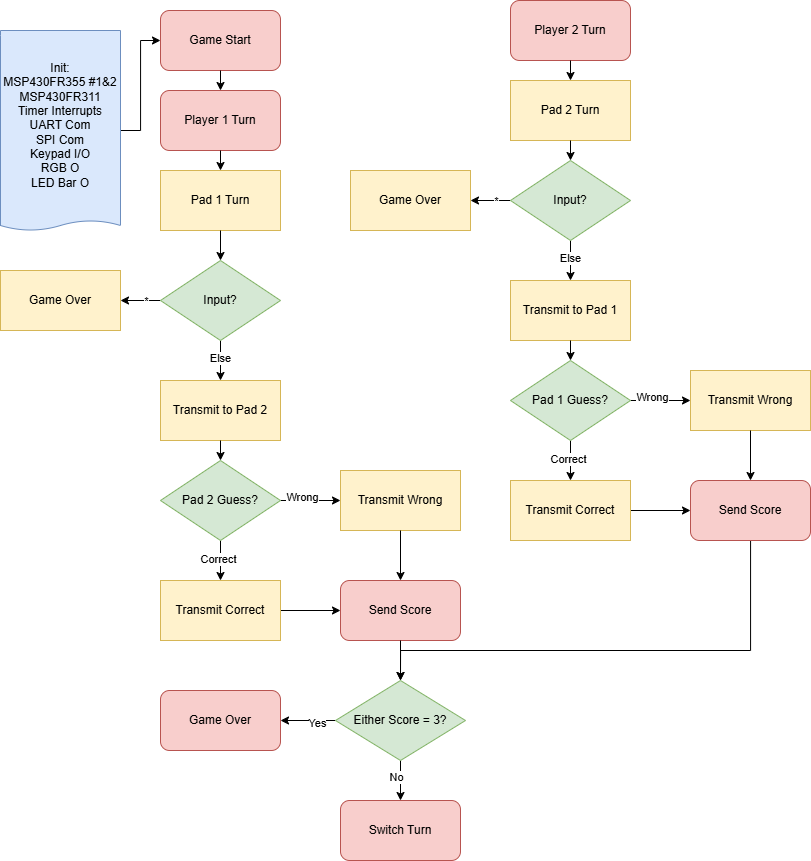

The diagram above was exported from draw.io. Its source (the exported page's mxGraphModel, read from the mxfile embedded in the PNG):
<mxGraphModel dx="1059" dy="656" grid="1" gridSize="10" guides="1" tooltips="1" connect="1" arrows="1" fold="1" page="1" pageScale="1" pageWidth="850" pageHeight="1100" math="0" shadow="0">
  <root>
    <mxCell id="0" />
    <mxCell id="1" parent="0" />
    <mxCell id="ASKwRKj71QYUX_VBoNXi-26" value="" style="edgeStyle=orthogonalEdgeStyle;rounded=0;orthogonalLoop=1;jettySize=auto;html=1;" edge="1" parent="1" source="ASKwRKj71QYUX_VBoNXi-24" target="ASKwRKj71QYUX_VBoNXi-25">
      <mxGeometry relative="1" as="geometry" />
    </mxCell>
    <mxCell id="ASKwRKj71QYUX_VBoNXi-24" value="Init:&lt;div&gt;MSP430FR355 #1&amp;amp;2&lt;/div&gt;&lt;div&gt;MSP430FR311&lt;/div&gt;&lt;div&gt;Timer Interrupts&lt;/div&gt;&lt;div&gt;UART Com&lt;/div&gt;&lt;div&gt;SPI Com&lt;/div&gt;&lt;div&gt;Keypad I/O&lt;/div&gt;&lt;div&gt;RGB O&lt;/div&gt;&lt;div&gt;LED Bar O&lt;/div&gt;" style="shape=document;whiteSpace=wrap;html=1;boundedLbl=1;size=0.05;fillColor=#dae8fc;strokeColor=#6c8ebf;" vertex="1" parent="1">
      <mxGeometry x="40" y="40" width="120" height="200" as="geometry" />
    </mxCell>
    <mxCell id="ASKwRKj71QYUX_VBoNXi-25" value="Game Start" style="rounded=1;whiteSpace=wrap;html=1;fillColor=#f8cecc;strokeColor=#b85450;" vertex="1" parent="1">
      <mxGeometry x="200" y="20" width="120" height="60" as="geometry" />
    </mxCell>
    <mxCell id="ASKwRKj71QYUX_VBoNXi-27" value="Pad 1 Turn" style="rounded=0;whiteSpace=wrap;html=1;fillColor=#fff2cc;strokeColor=#d6b656;" vertex="1" parent="1">
      <mxGeometry x="200" y="180" width="120" height="60" as="geometry" />
    </mxCell>
    <mxCell id="ASKwRKj71QYUX_VBoNXi-31" value="" style="edgeStyle=orthogonalEdgeStyle;rounded=0;orthogonalLoop=1;jettySize=auto;html=1;" edge="1" parent="1" source="ASKwRKj71QYUX_VBoNXi-29" target="ASKwRKj71QYUX_VBoNXi-30">
      <mxGeometry relative="1" as="geometry" />
    </mxCell>
    <mxCell id="ASKwRKj71QYUX_VBoNXi-34" value="*" style="edgeLabel;html=1;align=center;verticalAlign=middle;resizable=0;points=[];" vertex="1" connectable="0" parent="ASKwRKj71QYUX_VBoNXi-31">
      <mxGeometry x="-0.2722" relative="1" as="geometry">
        <mxPoint as="offset" />
      </mxGeometry>
    </mxCell>
    <mxCell id="ASKwRKj71QYUX_VBoNXi-38" value="" style="edgeStyle=orthogonalEdgeStyle;rounded=0;orthogonalLoop=1;jettySize=auto;html=1;" edge="1" parent="1" source="ASKwRKj71QYUX_VBoNXi-29" target="ASKwRKj71QYUX_VBoNXi-36">
      <mxGeometry relative="1" as="geometry" />
    </mxCell>
    <mxCell id="ASKwRKj71QYUX_VBoNXi-39" value="Else" style="edgeLabel;html=1;align=center;verticalAlign=middle;resizable=0;points=[];" vertex="1" connectable="0" parent="ASKwRKj71QYUX_VBoNXi-38">
      <mxGeometry x="-0.1222" y="-1" relative="1" as="geometry">
        <mxPoint as="offset" />
      </mxGeometry>
    </mxCell>
    <mxCell id="ASKwRKj71QYUX_VBoNXi-29" value="Input?" style="rhombus;whiteSpace=wrap;html=1;fillColor=#d5e8d4;strokeColor=#82b366;" vertex="1" parent="1">
      <mxGeometry x="200" y="270" width="120" height="80" as="geometry" />
    </mxCell>
    <mxCell id="ASKwRKj71QYUX_VBoNXi-30" value="Game Over" style="rounded=0;whiteSpace=wrap;html=1;fillColor=#fff2cc;strokeColor=#d6b656;" vertex="1" parent="1">
      <mxGeometry x="40" y="280" width="120" height="60" as="geometry" />
    </mxCell>
    <mxCell id="ASKwRKj71QYUX_VBoNXi-33" value="" style="endArrow=classic;html=1;rounded=0;exitX=0.5;exitY=1;exitDx=0;exitDy=0;" edge="1" parent="1" source="ASKwRKj71QYUX_VBoNXi-27" target="ASKwRKj71QYUX_VBoNXi-29">
      <mxGeometry width="50" height="50" relative="1" as="geometry">
        <mxPoint x="310" y="210" as="sourcePoint" />
        <mxPoint x="360" y="160" as="targetPoint" />
      </mxGeometry>
    </mxCell>
    <mxCell id="ASKwRKj71QYUX_VBoNXi-36" value="Transmit to Pad 2" style="rounded=0;whiteSpace=wrap;html=1;fillColor=#fff2cc;strokeColor=#d6b656;" vertex="1" parent="1">
      <mxGeometry x="200" y="390" width="120" height="60" as="geometry" />
    </mxCell>
    <mxCell id="ASKwRKj71QYUX_VBoNXi-44" value="" style="edgeStyle=orthogonalEdgeStyle;rounded=0;orthogonalLoop=1;jettySize=auto;html=1;" edge="1" parent="1" source="ASKwRKj71QYUX_VBoNXi-40" target="ASKwRKj71QYUX_VBoNXi-42">
      <mxGeometry relative="1" as="geometry" />
    </mxCell>
    <mxCell id="ASKwRKj71QYUX_VBoNXi-47" value="Wrong" style="edgeLabel;html=1;align=center;verticalAlign=middle;resizable=0;points=[];" vertex="1" connectable="0" parent="ASKwRKj71QYUX_VBoNXi-44">
      <mxGeometry x="-0.2852" y="4" relative="1" as="geometry">
        <mxPoint as="offset" />
      </mxGeometry>
    </mxCell>
    <mxCell id="ASKwRKj71QYUX_VBoNXi-45" value="" style="edgeStyle=orthogonalEdgeStyle;rounded=0;orthogonalLoop=1;jettySize=auto;html=1;" edge="1" parent="1" source="ASKwRKj71QYUX_VBoNXi-40" target="ASKwRKj71QYUX_VBoNXi-43">
      <mxGeometry relative="1" as="geometry" />
    </mxCell>
    <mxCell id="ASKwRKj71QYUX_VBoNXi-46" value="Correct" style="edgeLabel;html=1;align=center;verticalAlign=middle;resizable=0;points=[];" vertex="1" connectable="0" parent="ASKwRKj71QYUX_VBoNXi-45">
      <mxGeometry x="-0.0778" y="-3" relative="1" as="geometry">
        <mxPoint as="offset" />
      </mxGeometry>
    </mxCell>
    <mxCell id="ASKwRKj71QYUX_VBoNXi-40" value="Pad 2 Guess?" style="rhombus;whiteSpace=wrap;html=1;fillColor=#d5e8d4;strokeColor=#82b366;" vertex="1" parent="1">
      <mxGeometry x="200" y="470" width="120" height="80" as="geometry" />
    </mxCell>
    <mxCell id="ASKwRKj71QYUX_VBoNXi-41" value="" style="endArrow=classic;html=1;rounded=0;exitX=0.5;exitY=1;exitDx=0;exitDy=0;entryX=0.5;entryY=0;entryDx=0;entryDy=0;" edge="1" parent="1" source="ASKwRKj71QYUX_VBoNXi-36" target="ASKwRKj71QYUX_VBoNXi-40">
      <mxGeometry width="50" height="50" relative="1" as="geometry">
        <mxPoint x="310" y="420" as="sourcePoint" />
        <mxPoint x="360" y="370" as="targetPoint" />
      </mxGeometry>
    </mxCell>
    <mxCell id="ASKwRKj71QYUX_VBoNXi-42" value="Transmit Wrong" style="rounded=0;whiteSpace=wrap;html=1;fillColor=#fff2cc;strokeColor=#d6b656;" vertex="1" parent="1">
      <mxGeometry x="380" y="480" width="120" height="60" as="geometry" />
    </mxCell>
    <mxCell id="ASKwRKj71QYUX_VBoNXi-51" value="" style="edgeStyle=orthogonalEdgeStyle;rounded=0;orthogonalLoop=1;jettySize=auto;html=1;" edge="1" parent="1" source="ASKwRKj71QYUX_VBoNXi-43" target="ASKwRKj71QYUX_VBoNXi-49">
      <mxGeometry relative="1" as="geometry" />
    </mxCell>
    <mxCell id="ASKwRKj71QYUX_VBoNXi-43" value="Transmit Correct" style="rounded=0;whiteSpace=wrap;html=1;fillColor=#fff2cc;strokeColor=#d6b656;" vertex="1" parent="1">
      <mxGeometry x="200" y="590" width="120" height="60" as="geometry" />
    </mxCell>
    <mxCell id="ASKwRKj71QYUX_VBoNXi-49" value="Send Score" style="rounded=1;whiteSpace=wrap;html=1;fillColor=#f8cecc;strokeColor=#b85450;" vertex="1" parent="1">
      <mxGeometry x="380" y="590" width="120" height="60" as="geometry" />
    </mxCell>
    <mxCell id="ASKwRKj71QYUX_VBoNXi-50" value="" style="endArrow=classic;html=1;rounded=0;exitX=0.5;exitY=1;exitDx=0;exitDy=0;entryX=0.5;entryY=0;entryDx=0;entryDy=0;" edge="1" parent="1" source="ASKwRKj71QYUX_VBoNXi-42" target="ASKwRKj71QYUX_VBoNXi-49">
      <mxGeometry width="50" height="50" relative="1" as="geometry">
        <mxPoint x="310" y="420" as="sourcePoint" />
        <mxPoint x="360" y="370" as="targetPoint" />
      </mxGeometry>
    </mxCell>
    <mxCell id="ASKwRKj71QYUX_VBoNXi-57" value="" style="edgeStyle=orthogonalEdgeStyle;rounded=0;orthogonalLoop=1;jettySize=auto;html=1;" edge="1" parent="1" source="ASKwRKj71QYUX_VBoNXi-53" target="ASKwRKj71QYUX_VBoNXi-56">
      <mxGeometry relative="1" as="geometry" />
    </mxCell>
    <mxCell id="ASKwRKj71QYUX_VBoNXi-61" value="Yes" style="edgeLabel;html=1;align=center;verticalAlign=middle;resizable=0;points=[];" vertex="1" connectable="0" parent="ASKwRKj71QYUX_VBoNXi-57">
      <mxGeometry x="-0.3131" y="2" relative="1" as="geometry">
        <mxPoint as="offset" />
      </mxGeometry>
    </mxCell>
    <mxCell id="ASKwRKj71QYUX_VBoNXi-63" value="" style="edgeStyle=orthogonalEdgeStyle;rounded=0;orthogonalLoop=1;jettySize=auto;html=1;" edge="1" parent="1" source="ASKwRKj71QYUX_VBoNXi-53" target="ASKwRKj71QYUX_VBoNXi-62">
      <mxGeometry relative="1" as="geometry" />
    </mxCell>
    <mxCell id="ASKwRKj71QYUX_VBoNXi-64" value="No" style="edgeLabel;html=1;align=center;verticalAlign=middle;resizable=0;points=[];" vertex="1" connectable="0" parent="ASKwRKj71QYUX_VBoNXi-63">
      <mxGeometry x="-0.2111" y="-5" relative="1" as="geometry">
        <mxPoint as="offset" />
      </mxGeometry>
    </mxCell>
    <mxCell id="ASKwRKj71QYUX_VBoNXi-53" value="Either Score = 3?" style="rhombus;whiteSpace=wrap;html=1;fillColor=#d5e8d4;strokeColor=#82b366;" vertex="1" parent="1">
      <mxGeometry x="375" y="690" width="130" height="80" as="geometry" />
    </mxCell>
    <mxCell id="ASKwRKj71QYUX_VBoNXi-55" value="" style="endArrow=classic;html=1;rounded=0;exitX=0.5;exitY=1;exitDx=0;exitDy=0;entryX=0.5;entryY=0;entryDx=0;entryDy=0;" edge="1" parent="1" source="ASKwRKj71QYUX_VBoNXi-49" target="ASKwRKj71QYUX_VBoNXi-53">
      <mxGeometry width="50" height="50" relative="1" as="geometry">
        <mxPoint x="310" y="500" as="sourcePoint" />
        <mxPoint x="360" y="450" as="targetPoint" />
      </mxGeometry>
    </mxCell>
    <mxCell id="ASKwRKj71QYUX_VBoNXi-56" value="Game Over" style="rounded=1;whiteSpace=wrap;html=1;fillColor=#f8cecc;strokeColor=#b85450;" vertex="1" parent="1">
      <mxGeometry x="200" y="700" width="120" height="60" as="geometry" />
    </mxCell>
    <mxCell id="ASKwRKj71QYUX_VBoNXi-58" value="Player 1 Turn" style="rounded=1;whiteSpace=wrap;html=1;fillColor=#f8cecc;strokeColor=#b85450;" vertex="1" parent="1">
      <mxGeometry x="200" y="100" width="120" height="60" as="geometry" />
    </mxCell>
    <mxCell id="ASKwRKj71QYUX_VBoNXi-59" value="" style="endArrow=classic;html=1;rounded=0;exitX=0.5;exitY=1;exitDx=0;exitDy=0;entryX=0.5;entryY=0;entryDx=0;entryDy=0;" edge="1" parent="1" source="ASKwRKj71QYUX_VBoNXi-25" target="ASKwRKj71QYUX_VBoNXi-58">
      <mxGeometry width="50" height="50" relative="1" as="geometry">
        <mxPoint x="310" y="370" as="sourcePoint" />
        <mxPoint x="360" y="320" as="targetPoint" />
      </mxGeometry>
    </mxCell>
    <mxCell id="ASKwRKj71QYUX_VBoNXi-60" value="" style="endArrow=classic;html=1;rounded=0;exitX=0.5;exitY=1;exitDx=0;exitDy=0;entryX=0.5;entryY=0;entryDx=0;entryDy=0;" edge="1" parent="1" source="ASKwRKj71QYUX_VBoNXi-58" target="ASKwRKj71QYUX_VBoNXi-27">
      <mxGeometry width="50" height="50" relative="1" as="geometry">
        <mxPoint x="310" y="370" as="sourcePoint" />
        <mxPoint x="360" y="320" as="targetPoint" />
      </mxGeometry>
    </mxCell>
    <mxCell id="ASKwRKj71QYUX_VBoNXi-62" value="Switch Turn" style="rounded=1;whiteSpace=wrap;html=1;fillColor=#f8cecc;strokeColor=#b85450;" vertex="1" parent="1">
      <mxGeometry x="380" y="810" width="120" height="60" as="geometry" />
    </mxCell>
    <mxCell id="ASKwRKj71QYUX_VBoNXi-65" value="" style="edgeStyle=orthogonalEdgeStyle;rounded=0;orthogonalLoop=1;jettySize=auto;html=1;" edge="1" parent="1" source="ASKwRKj71QYUX_VBoNXi-69" target="ASKwRKj71QYUX_VBoNXi-70">
      <mxGeometry relative="1" as="geometry" />
    </mxCell>
    <mxCell id="ASKwRKj71QYUX_VBoNXi-66" value="*" style="edgeLabel;html=1;align=center;verticalAlign=middle;resizable=0;points=[];" vertex="1" connectable="0" parent="ASKwRKj71QYUX_VBoNXi-65">
      <mxGeometry x="-0.2722" relative="1" as="geometry">
        <mxPoint as="offset" />
      </mxGeometry>
    </mxCell>
    <mxCell id="ASKwRKj71QYUX_VBoNXi-67" value="" style="edgeStyle=orthogonalEdgeStyle;rounded=0;orthogonalLoop=1;jettySize=auto;html=1;" edge="1" parent="1" source="ASKwRKj71QYUX_VBoNXi-69" target="ASKwRKj71QYUX_VBoNXi-71">
      <mxGeometry relative="1" as="geometry" />
    </mxCell>
    <mxCell id="ASKwRKj71QYUX_VBoNXi-68" value="Else" style="edgeLabel;html=1;align=center;verticalAlign=middle;resizable=0;points=[];" vertex="1" connectable="0" parent="ASKwRKj71QYUX_VBoNXi-67">
      <mxGeometry x="-0.1222" y="-1" relative="1" as="geometry">
        <mxPoint as="offset" />
      </mxGeometry>
    </mxCell>
    <mxCell id="ASKwRKj71QYUX_VBoNXi-69" value="Input?" style="rhombus;whiteSpace=wrap;html=1;fillColor=#d5e8d4;strokeColor=#82b366;" vertex="1" parent="1">
      <mxGeometry x="550" y="170" width="120" height="80" as="geometry" />
    </mxCell>
    <mxCell id="ASKwRKj71QYUX_VBoNXi-70" value="Game Over" style="rounded=0;whiteSpace=wrap;html=1;fillColor=#fff2cc;strokeColor=#d6b656;" vertex="1" parent="1">
      <mxGeometry x="390" y="180" width="120" height="60" as="geometry" />
    </mxCell>
    <mxCell id="ASKwRKj71QYUX_VBoNXi-71" value="Transmit to Pad 1" style="rounded=0;whiteSpace=wrap;html=1;fillColor=#fff2cc;strokeColor=#d6b656;" vertex="1" parent="1">
      <mxGeometry x="550" y="290" width="120" height="60" as="geometry" />
    </mxCell>
    <mxCell id="ASKwRKj71QYUX_VBoNXi-72" value="" style="edgeStyle=orthogonalEdgeStyle;rounded=0;orthogonalLoop=1;jettySize=auto;html=1;" edge="1" parent="1" source="ASKwRKj71QYUX_VBoNXi-76" target="ASKwRKj71QYUX_VBoNXi-78">
      <mxGeometry relative="1" as="geometry" />
    </mxCell>
    <mxCell id="ASKwRKj71QYUX_VBoNXi-73" value="Wrong" style="edgeLabel;html=1;align=center;verticalAlign=middle;resizable=0;points=[];" vertex="1" connectable="0" parent="ASKwRKj71QYUX_VBoNXi-72">
      <mxGeometry x="-0.2852" y="4" relative="1" as="geometry">
        <mxPoint as="offset" />
      </mxGeometry>
    </mxCell>
    <mxCell id="ASKwRKj71QYUX_VBoNXi-74" value="" style="edgeStyle=orthogonalEdgeStyle;rounded=0;orthogonalLoop=1;jettySize=auto;html=1;" edge="1" parent="1" source="ASKwRKj71QYUX_VBoNXi-76" target="ASKwRKj71QYUX_VBoNXi-80">
      <mxGeometry relative="1" as="geometry" />
    </mxCell>
    <mxCell id="ASKwRKj71QYUX_VBoNXi-75" value="Correct" style="edgeLabel;html=1;align=center;verticalAlign=middle;resizable=0;points=[];" vertex="1" connectable="0" parent="ASKwRKj71QYUX_VBoNXi-74">
      <mxGeometry x="-0.0778" y="-3" relative="1" as="geometry">
        <mxPoint as="offset" />
      </mxGeometry>
    </mxCell>
    <mxCell id="ASKwRKj71QYUX_VBoNXi-76" value="Pad 1 Guess?" style="rhombus;whiteSpace=wrap;html=1;fillColor=#d5e8d4;strokeColor=#82b366;" vertex="1" parent="1">
      <mxGeometry x="550" y="370" width="120" height="80" as="geometry" />
    </mxCell>
    <mxCell id="ASKwRKj71QYUX_VBoNXi-77" value="" style="endArrow=classic;html=1;rounded=0;exitX=0.5;exitY=1;exitDx=0;exitDy=0;entryX=0.5;entryY=0;entryDx=0;entryDy=0;" edge="1" parent="1" source="ASKwRKj71QYUX_VBoNXi-71" target="ASKwRKj71QYUX_VBoNXi-76">
      <mxGeometry width="50" height="50" relative="1" as="geometry">
        <mxPoint x="660" y="320" as="sourcePoint" />
        <mxPoint x="710" y="270" as="targetPoint" />
      </mxGeometry>
    </mxCell>
    <mxCell id="ASKwRKj71QYUX_VBoNXi-78" value="Transmit Wrong" style="rounded=0;whiteSpace=wrap;html=1;fillColor=#fff2cc;strokeColor=#d6b656;" vertex="1" parent="1">
      <mxGeometry x="730" y="380" width="120" height="60" as="geometry" />
    </mxCell>
    <mxCell id="ASKwRKj71QYUX_VBoNXi-79" value="" style="edgeStyle=orthogonalEdgeStyle;rounded=0;orthogonalLoop=1;jettySize=auto;html=1;" edge="1" parent="1" source="ASKwRKj71QYUX_VBoNXi-80" target="ASKwRKj71QYUX_VBoNXi-81">
      <mxGeometry relative="1" as="geometry" />
    </mxCell>
    <mxCell id="ASKwRKj71QYUX_VBoNXi-80" value="Transmit Correct" style="rounded=0;whiteSpace=wrap;html=1;fillColor=#fff2cc;strokeColor=#d6b656;" vertex="1" parent="1">
      <mxGeometry x="550" y="490" width="120" height="60" as="geometry" />
    </mxCell>
    <mxCell id="ASKwRKj71QYUX_VBoNXi-86" style="edgeStyle=orthogonalEdgeStyle;rounded=0;orthogonalLoop=1;jettySize=auto;html=1;entryX=0.5;entryY=0;entryDx=0;entryDy=0;" edge="1" parent="1" source="ASKwRKj71QYUX_VBoNXi-81" target="ASKwRKj71QYUX_VBoNXi-53">
      <mxGeometry relative="1" as="geometry">
        <Array as="points">
          <mxPoint x="790" y="660" />
          <mxPoint x="440" y="660" />
        </Array>
      </mxGeometry>
    </mxCell>
    <mxCell id="ASKwRKj71QYUX_VBoNXi-81" value="Send Score" style="rounded=1;whiteSpace=wrap;html=1;fillColor=#f8cecc;strokeColor=#b85450;" vertex="1" parent="1">
      <mxGeometry x="730" y="490" width="120" height="60" as="geometry" />
    </mxCell>
    <mxCell id="ASKwRKj71QYUX_VBoNXi-82" value="" style="endArrow=classic;html=1;rounded=0;exitX=0.5;exitY=1;exitDx=0;exitDy=0;entryX=0.5;entryY=0;entryDx=0;entryDy=0;" edge="1" parent="1" source="ASKwRKj71QYUX_VBoNXi-78" target="ASKwRKj71QYUX_VBoNXi-81">
      <mxGeometry width="50" height="50" relative="1" as="geometry">
        <mxPoint x="660" y="320" as="sourcePoint" />
        <mxPoint x="710" y="270" as="targetPoint" />
      </mxGeometry>
    </mxCell>
    <mxCell id="ASKwRKj71QYUX_VBoNXi-83" value="Pad 2 Turn" style="rounded=0;whiteSpace=wrap;html=1;fillColor=#fff2cc;strokeColor=#d6b656;" vertex="1" parent="1">
      <mxGeometry x="550" y="90" width="120" height="60" as="geometry" />
    </mxCell>
    <mxCell id="ASKwRKj71QYUX_VBoNXi-84" value="Player 2 Turn" style="rounded=1;whiteSpace=wrap;html=1;fillColor=#f8cecc;strokeColor=#b85450;" vertex="1" parent="1">
      <mxGeometry x="550" y="10" width="120" height="60" as="geometry" />
    </mxCell>
    <mxCell id="ASKwRKj71QYUX_VBoNXi-85" value="" style="endArrow=classic;html=1;rounded=0;exitX=0.5;exitY=1;exitDx=0;exitDy=0;entryX=0.5;entryY=0;entryDx=0;entryDy=0;" edge="1" parent="1" source="ASKwRKj71QYUX_VBoNXi-84" target="ASKwRKj71QYUX_VBoNXi-83">
      <mxGeometry width="50" height="50" relative="1" as="geometry">
        <mxPoint x="660" y="280" as="sourcePoint" />
        <mxPoint x="710" y="230" as="targetPoint" />
      </mxGeometry>
    </mxCell>
    <mxCell id="ASKwRKj71QYUX_VBoNXi-87" value="" style="endArrow=classic;html=1;rounded=0;exitX=0.5;exitY=1;exitDx=0;exitDy=0;entryX=0.5;entryY=0;entryDx=0;entryDy=0;" edge="1" parent="1" source="ASKwRKj71QYUX_VBoNXi-83" target="ASKwRKj71QYUX_VBoNXi-69">
      <mxGeometry width="50" height="50" relative="1" as="geometry">
        <mxPoint x="440" y="260" as="sourcePoint" />
        <mxPoint x="490" y="210" as="targetPoint" />
      </mxGeometry>
    </mxCell>
  </root>
</mxGraphModel>